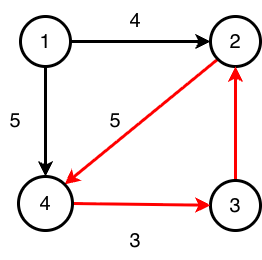

The diagram above was exported from draw.io. Its source (the exported page's mxGraphModel, read from the mxfile embedded in the PNG):
<mxGraphModel dx="887" dy="514" grid="1" gridSize="10" guides="1" tooltips="1" connect="1" arrows="1" fold="1" page="1" pageScale="1" pageWidth="827" pageHeight="1169" math="0" shadow="0">
  <root>
    <mxCell id="0" />
    <mxCell id="1" parent="0" />
    <mxCell id="DePy2Q2ZPgttYAn2OyDl-39" edge="1" parent="1" source="DePy2Q2ZPgttYAn2OyDl-2" style="rounded=0;orthogonalLoop=1;jettySize=auto;html=1;exitX=1;exitY=0.5;exitDx=0;exitDy=0;entryX=0;entryY=0.5;entryDx=0;entryDy=0;align=center;verticalAlign=middle;fontFamily=Helvetica;fontSize=11;fontColor=default;labelBackgroundColor=none;endArrow=classic;strokeWidth=3;strokeColor=light-dark(#000000,#FFFFFF);fillColor=default;" target="DePy2Q2ZPgttYAn2OyDl-3">
      <mxGeometry relative="1" as="geometry" />
    </mxCell>
    <mxCell id="DePy2Q2ZPgttYAn2OyDl-43" edge="1" parent="1" source="DePy2Q2ZPgttYAn2OyDl-2" style="rounded=0;orthogonalLoop=1;jettySize=auto;html=1;exitX=0.5;exitY=1;exitDx=0;exitDy=0;entryX=0.5;entryY=0;entryDx=0;entryDy=0;align=center;verticalAlign=middle;fontFamily=Helvetica;fontSize=11;fontColor=default;labelBackgroundColor=none;endArrow=classic;strokeWidth=3;strokeColor=light-dark(#000000,#FFFFFF);fillColor=default;" target="DePy2Q2ZPgttYAn2OyDl-7">
      <mxGeometry relative="1" as="geometry">
        <Array as="points">
          <mxPoint x="295" y="250" />
        </Array>
      </mxGeometry>
    </mxCell>
    <mxCell id="DePy2Q2ZPgttYAn2OyDl-2" parent="1" style="ellipse;whiteSpace=wrap;html=1;aspect=fixed;rounded=0;align=center;verticalAlign=middle;fontFamily=Helvetica;fontSize=11;labelBackgroundColor=none;strokeWidth=3;strokeColor=light-dark(#000000,#FFFFFF);fontColor=default;fillColor=default;" value="&lt;span style=&quot;font-size: 20px;&quot;&gt;1&lt;/span&gt;" vertex="1">
      <mxGeometry height="50" width="50" x="270" y="146" as="geometry" />
    </mxCell>
    <mxCell id="DePy2Q2ZPgttYAn2OyDl-54" edge="1" parent="1" source="DePy2Q2ZPgttYAn2OyDl-3" style="rounded=0;orthogonalLoop=1;jettySize=auto;html=1;exitX=0;exitY=1;exitDx=0;exitDy=0;entryX=1;entryY=0;entryDx=0;entryDy=0;strokeColor=light-dark(#FF0000,#FFFFFF);strokeWidth=3;align=center;verticalAlign=middle;fontFamily=Helvetica;fontSize=11;fontColor=default;labelBackgroundColor=none;endArrow=classic;fillColor=default;" target="DePy2Q2ZPgttYAn2OyDl-7">
      <mxGeometry relative="1" as="geometry" />
    </mxCell>
    <mxCell id="DePy2Q2ZPgttYAn2OyDl-3" parent="1" style="ellipse;whiteSpace=wrap;html=1;aspect=fixed;align=center;verticalAlign=middle;fontFamily=Helvetica;fontSize=11;rounded=0;labelBackgroundColor=none;strokeWidth=3;strokeColor=light-dark(#000000,#FFFFFF);fontColor=default;fillColor=default;" value="&lt;span style=&quot;font-size: 20px;&quot;&gt;2&lt;/span&gt;" vertex="1">
      <mxGeometry height="50" width="50" x="460" y="146" as="geometry" />
    </mxCell>
    <mxCell id="DePy2Q2ZPgttYAn2OyDl-41" edge="1" parent="1" source="DePy2Q2ZPgttYAn2OyDl-6" style="edgeStyle=orthogonalEdgeStyle;rounded=0;orthogonalLoop=1;jettySize=auto;html=1;exitX=0.5;exitY=0;exitDx=0;exitDy=0;entryX=0.5;entryY=1;entryDx=0;entryDy=0;align=center;verticalAlign=middle;fontFamily=Helvetica;fontSize=11;fontColor=default;labelBackgroundColor=none;endArrow=classic;strokeWidth=3;strokeColor=light-dark(#FF0000,#FFFFFF);fillColor=default;" target="DePy2Q2ZPgttYAn2OyDl-3">
      <mxGeometry relative="1" as="geometry" />
    </mxCell>
    <mxCell id="DePy2Q2ZPgttYAn2OyDl-6" parent="1" style="ellipse;whiteSpace=wrap;html=1;aspect=fixed;rounded=0;align=center;verticalAlign=middle;fontFamily=Helvetica;fontSize=11;labelBackgroundColor=none;strokeWidth=3;strokeColor=light-dark(#000000,#FFFFFF);fontColor=default;fillColor=default;" value="&lt;span style=&quot;font-size: 20px;&quot;&gt;3&lt;/span&gt;" vertex="1">
      <mxGeometry height="50" width="50" x="460" y="310" as="geometry" />
    </mxCell>
    <mxCell id="DePy2Q2ZPgttYAn2OyDl-42" edge="1" parent="1" source="DePy2Q2ZPgttYAn2OyDl-7" style="rounded=0;orthogonalLoop=1;jettySize=auto;html=1;exitX=1;exitY=0.5;exitDx=0;exitDy=0;align=center;verticalAlign=middle;fontFamily=Helvetica;fontSize=11;fontColor=default;labelBackgroundColor=none;endArrow=classic;strokeWidth=3;strokeColor=light-dark(#FF0000,#FFFFFF);fillColor=default;" target="DePy2Q2ZPgttYAn2OyDl-6">
      <mxGeometry relative="1" as="geometry" />
    </mxCell>
    <mxCell id="DePy2Q2ZPgttYAn2OyDl-7" parent="1" style="ellipse;whiteSpace=wrap;html=1;aspect=fixed;rounded=0;align=center;verticalAlign=middle;fontFamily=Helvetica;fontSize=11;labelBackgroundColor=none;strokeWidth=3;strokeColor=light-dark(#000000,#FFFFFF);fontColor=default;fillColor=default;" value="&lt;span style=&quot;font-size: 20px;&quot;&gt;4&lt;/span&gt;" vertex="1">
      <mxGeometry height="54" width="54" x="268" y="306" as="geometry" />
    </mxCell>
    <mxCell id="DePy2Q2ZPgttYAn2OyDl-46" parent="1" style="text;html=1;whiteSpace=wrap;strokeColor=none;fillColor=none;align=center;verticalAlign=middle;rounded=0;autosize=1;resizable=0;labelBackgroundColor=none;" value="&lt;font style=&quot;font-size: 20px;&quot;&gt;3&lt;/font&gt;" vertex="1">
      <mxGeometry height="40" width="30" x="370" y="350" as="geometry" />
    </mxCell>
    <mxCell id="DePy2Q2ZPgttYAn2OyDl-47" parent="1" style="text;html=1;whiteSpace=wrap;strokeColor=none;fillColor=none;align=center;verticalAlign=middle;rounded=0;autosize=1;resizable=0;labelBackgroundColor=none;" value="&lt;font style=&quot;font-size: 20px;&quot;&gt;5&lt;/font&gt;" vertex="1">
      <mxGeometry height="40" width="30" x="250" y="230" as="geometry" />
    </mxCell>
    <mxCell id="DePy2Q2ZPgttYAn2OyDl-53" parent="1" style="text;html=1;whiteSpace=wrap;strokeColor=none;fillColor=none;align=center;verticalAlign=middle;rounded=0;autosize=1;resizable=0;" value="&lt;font style=&quot;font-size: 20px;&quot;&gt;4&lt;/font&gt;" vertex="1">
      <mxGeometry height="40" width="30" x="370" y="130" as="geometry" />
    </mxCell>
    <mxCell id="DePy2Q2ZPgttYAn2OyDl-55" parent="1" style="text;html=1;whiteSpace=wrap;strokeColor=none;fillColor=none;align=center;verticalAlign=middle;rounded=0;autosize=1;resizable=0;fontFamily=Helvetica;fontSize=11;fontColor=default;labelBackgroundColor=none;" value="&lt;font style=&quot;font-size: 20px;&quot;&gt;5&lt;/font&gt;" vertex="1">
      <mxGeometry height="40" width="30" x="350" y="230" as="geometry" />
    </mxCell>
  </root>
</mxGraphModel>